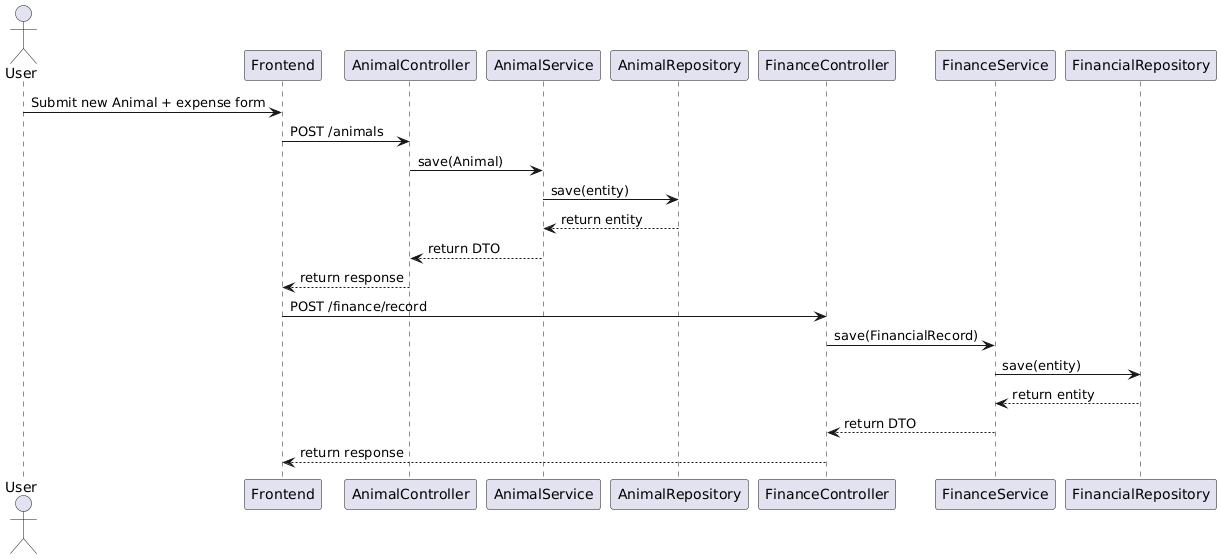

The diagram above was rendered by PlantUML. Its source (embedded in the PNG):
@startuml
actor User
participant Frontend
participant AnimalController
participant AnimalService
participant AnimalRepository
participant FinanceController
participant FinanceService

User -> Frontend : Submit new Animal + expense form
Frontend -> AnimalController : POST /animals
AnimalController -> AnimalService : save(Animal)
AnimalService -> AnimalRepository : save(entity)
AnimalRepository --> AnimalService : return entity
AnimalService --> AnimalController : return DTO
AnimalController --> Frontend : return response

Frontend -> FinanceController : POST /finance/record
FinanceController -> FinanceService : save(FinancialRecord)
FinanceService -> FinancialRepository : save(entity)
FinancialRepository --> FinanceService : return entity
FinanceService --> FinanceController : return DTO
FinanceController --> Frontend : return response
@enduml